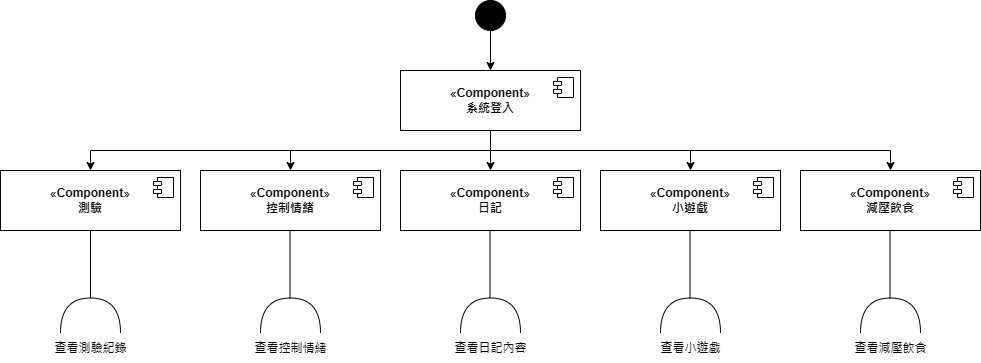

The diagram above was exported from draw.io. Its source (the exported page's mxGraphModel, read from the mxfile embedded in the PNG):
<mxGraphModel dx="1877" dy="549" grid="1" gridSize="10" guides="1" tooltips="1" connect="1" arrows="1" fold="1" page="1" pageScale="1" pageWidth="827" pageHeight="1169" math="0" shadow="0">
  <root>
    <mxCell id="0" />
    <mxCell id="1" parent="0" />
    <mxCell id="H4fY7035SYh8N_Atwo03-4" value="" style="edgeStyle=orthogonalEdgeStyle;rounded=0;orthogonalLoop=1;jettySize=auto;html=1;" parent="1" source="H4fY7035SYh8N_Atwo03-1" target="H4fY7035SYh8N_Atwo03-2" edge="1">
      <mxGeometry relative="1" as="geometry" />
    </mxCell>
    <mxCell id="H4fY7035SYh8N_Atwo03-1" value="" style="ellipse;fillColor=strokeColor;html=1;" parent="1" vertex="1">
      <mxGeometry x="355" y="90" width="30" height="30" as="geometry" />
    </mxCell>
    <mxCell id="H4fY7035SYh8N_Atwo03-15" value="" style="edgeStyle=orthogonalEdgeStyle;rounded=0;orthogonalLoop=1;jettySize=auto;html=1;" parent="1" source="H4fY7035SYh8N_Atwo03-2" target="H4fY7035SYh8N_Atwo03-11" edge="1">
      <mxGeometry relative="1" as="geometry" />
    </mxCell>
    <mxCell id="H4fY7035SYh8N_Atwo03-16" style="edgeStyle=orthogonalEdgeStyle;rounded=0;orthogonalLoop=1;jettySize=auto;html=1;exitX=0;exitY=1;exitDx=0;exitDy=0;" parent="1" source="H4fY7035SYh8N_Atwo03-2" target="H4fY7035SYh8N_Atwo03-7" edge="1">
      <mxGeometry relative="1" as="geometry">
        <Array as="points">
          <mxPoint x="370" y="220" />
          <mxPoint x="370" y="240" />
          <mxPoint x="170" y="240" />
        </Array>
      </mxGeometry>
    </mxCell>
    <mxCell id="H4fY7035SYh8N_Atwo03-17" style="edgeStyle=orthogonalEdgeStyle;rounded=0;orthogonalLoop=1;jettySize=auto;html=1;" parent="1" source="H4fY7035SYh8N_Atwo03-2" target="H4fY7035SYh8N_Atwo03-13" edge="1">
      <mxGeometry relative="1" as="geometry">
        <Array as="points">
          <mxPoint x="370" y="240" />
          <mxPoint x="-30" y="240" />
        </Array>
      </mxGeometry>
    </mxCell>
    <mxCell id="H4fY7035SYh8N_Atwo03-18" style="edgeStyle=orthogonalEdgeStyle;rounded=0;orthogonalLoop=1;jettySize=auto;html=1;" parent="1" source="H4fY7035SYh8N_Atwo03-2" target="H4fY7035SYh8N_Atwo03-5" edge="1">
      <mxGeometry relative="1" as="geometry">
        <Array as="points">
          <mxPoint x="370" y="240" />
          <mxPoint x="770" y="240" />
        </Array>
      </mxGeometry>
    </mxCell>
    <mxCell id="H4fY7035SYh8N_Atwo03-19" style="edgeStyle=orthogonalEdgeStyle;rounded=0;orthogonalLoop=1;jettySize=auto;html=1;entryX=0.5;entryY=0;entryDx=0;entryDy=0;" parent="1" source="H4fY7035SYh8N_Atwo03-2" target="H4fY7035SYh8N_Atwo03-9" edge="1">
      <mxGeometry relative="1" as="geometry">
        <Array as="points">
          <mxPoint x="370" y="240" />
          <mxPoint x="570" y="240" />
        </Array>
      </mxGeometry>
    </mxCell>
    <mxCell id="H4fY7035SYh8N_Atwo03-2" value="«&lt;b style=&quot;border-color: var(--border-color);&quot;&gt;Component&lt;/b&gt;»&lt;br&gt;&lt;b&gt;系統登入&lt;/b&gt;" style="html=1;dropTarget=0;whiteSpace=wrap;" parent="1" vertex="1">
      <mxGeometry x="280" y="160" width="180" height="60" as="geometry" />
    </mxCell>
    <mxCell id="H4fY7035SYh8N_Atwo03-3" value="" style="shape=module;jettyWidth=8;jettyHeight=4;" parent="H4fY7035SYh8N_Atwo03-2" vertex="1">
      <mxGeometry x="1" width="20" height="20" relative="1" as="geometry">
        <mxPoint x="-27" y="7" as="offset" />
      </mxGeometry>
    </mxCell>
    <mxCell id="H4fY7035SYh8N_Atwo03-5" value="«&lt;b style=&quot;border-color: var(--border-color);&quot;&gt;Component&lt;/b&gt;»&lt;br&gt;&lt;b&gt;減壓飲食&lt;/b&gt;" style="html=1;dropTarget=0;whiteSpace=wrap;" parent="1" vertex="1">
      <mxGeometry x="680" y="260" width="180" height="60" as="geometry" />
    </mxCell>
    <mxCell id="H4fY7035SYh8N_Atwo03-6" value="" style="shape=module;jettyWidth=8;jettyHeight=4;" parent="H4fY7035SYh8N_Atwo03-5" vertex="1">
      <mxGeometry x="1" width="20" height="20" relative="1" as="geometry">
        <mxPoint x="-27" y="7" as="offset" />
      </mxGeometry>
    </mxCell>
    <mxCell id="H4fY7035SYh8N_Atwo03-7" value="«&lt;b style=&quot;border-color: var(--border-color);&quot;&gt;Component&lt;/b&gt;»&lt;br&gt;&lt;b&gt;控制情緒&lt;/b&gt;" style="html=1;dropTarget=0;whiteSpace=wrap;" parent="1" vertex="1">
      <mxGeometry x="80" y="260" width="180" height="60" as="geometry" />
    </mxCell>
    <mxCell id="H4fY7035SYh8N_Atwo03-8" value="" style="shape=module;jettyWidth=8;jettyHeight=4;" parent="H4fY7035SYh8N_Atwo03-7" vertex="1">
      <mxGeometry x="1" width="20" height="20" relative="1" as="geometry">
        <mxPoint x="-27" y="7" as="offset" />
      </mxGeometry>
    </mxCell>
    <mxCell id="H4fY7035SYh8N_Atwo03-9" value="«&lt;b style=&quot;border-color: var(--border-color);&quot;&gt;Component&lt;/b&gt;»&lt;br&gt;&lt;b&gt;小遊戲&lt;/b&gt;" style="html=1;dropTarget=0;whiteSpace=wrap;" parent="1" vertex="1">
      <mxGeometry x="480" y="260" width="180" height="60" as="geometry" />
    </mxCell>
    <mxCell id="H4fY7035SYh8N_Atwo03-10" value="" style="shape=module;jettyWidth=8;jettyHeight=4;" parent="H4fY7035SYh8N_Atwo03-9" vertex="1">
      <mxGeometry x="1" width="20" height="20" relative="1" as="geometry">
        <mxPoint x="-27" y="7" as="offset" />
      </mxGeometry>
    </mxCell>
    <mxCell id="H4fY7035SYh8N_Atwo03-11" value="«&lt;b style=&quot;border-color: var(--border-color);&quot;&gt;Component&lt;/b&gt;»&lt;br&gt;&lt;b&gt;日記&lt;/b&gt;" style="html=1;dropTarget=0;whiteSpace=wrap;" parent="1" vertex="1">
      <mxGeometry x="280" y="260" width="180" height="60" as="geometry" />
    </mxCell>
    <mxCell id="H4fY7035SYh8N_Atwo03-12" value="" style="shape=module;jettyWidth=8;jettyHeight=4;" parent="H4fY7035SYh8N_Atwo03-11" vertex="1">
      <mxGeometry x="1" width="20" height="20" relative="1" as="geometry">
        <mxPoint x="-27" y="7" as="offset" />
      </mxGeometry>
    </mxCell>
    <mxCell id="H4fY7035SYh8N_Atwo03-13" value="«&lt;b style=&quot;border-color: var(--border-color);&quot;&gt;Component&lt;/b&gt;»&lt;br&gt;&lt;b&gt;測驗&lt;/b&gt;" style="html=1;dropTarget=0;whiteSpace=wrap;" parent="1" vertex="1">
      <mxGeometry x="-120" y="260" width="180" height="60" as="geometry" />
    </mxCell>
    <mxCell id="H4fY7035SYh8N_Atwo03-14" value="" style="shape=module;jettyWidth=8;jettyHeight=4;" parent="H4fY7035SYh8N_Atwo03-13" vertex="1">
      <mxGeometry x="1" width="20" height="20" relative="1" as="geometry">
        <mxPoint x="-27" y="7" as="offset" />
      </mxGeometry>
    </mxCell>
    <mxCell id="H4fY7035SYh8N_Atwo03-21" value="" style="ellipse;whiteSpace=wrap;html=1;align=center;aspect=fixed;fillColor=none;strokeColor=none;resizable=0;perimeter=centerPerimeter;rotatable=0;allowArrows=0;points=[];outlineConnect=1;" parent="1" vertex="1">
      <mxGeometry x="330" y="310" width="10" height="10" as="geometry" />
    </mxCell>
    <mxCell id="H4fY7035SYh8N_Atwo03-25" value="" style="ellipse;whiteSpace=wrap;html=1;align=center;aspect=fixed;fillColor=none;strokeColor=none;resizable=0;perimeter=centerPerimeter;rotatable=0;allowArrows=0;points=[];outlineConnect=1;fillOpacity=100;fixDash=0;" parent="1" vertex="1">
      <mxGeometry x="-90" y="400" width="10" height="10" as="geometry" />
    </mxCell>
    <mxCell id="H4fY7035SYh8N_Atwo03-53" value="" style="shape=requiredInterface;html=1;verticalLabelPosition=bottom;sketch=0;direction=north;" parent="1" vertex="1">
      <mxGeometry x="140" y="387.5" width="60" height="35" as="geometry" />
    </mxCell>
    <mxCell id="H4fY7035SYh8N_Atwo03-54" value="" style="shape=requiredInterface;html=1;verticalLabelPosition=bottom;sketch=0;direction=north;" parent="1" vertex="1">
      <mxGeometry x="340" y="387.5" width="60" height="35" as="geometry" />
    </mxCell>
    <mxCell id="H4fY7035SYh8N_Atwo03-55" value="" style="shape=requiredInterface;html=1;verticalLabelPosition=bottom;sketch=0;direction=north;" parent="1" vertex="1">
      <mxGeometry x="540" y="387.5" width="60" height="35" as="geometry" />
    </mxCell>
    <mxCell id="H4fY7035SYh8N_Atwo03-56" value="" style="shape=requiredInterface;html=1;verticalLabelPosition=bottom;sketch=0;direction=north;" parent="1" vertex="1">
      <mxGeometry x="740" y="387.5" width="60" height="35" as="geometry" />
    </mxCell>
    <mxCell id="H4fY7035SYh8N_Atwo03-34" value="" style="group" parent="1" connectable="0" vertex="1">
      <mxGeometry x="-60" y="387.5" width="60" height="35" as="geometry" />
    </mxCell>
    <mxCell id="H4fY7035SYh8N_Atwo03-28" value="" style="shape=requiredInterface;html=1;verticalLabelPosition=bottom;sketch=0;direction=north;" parent="H4fY7035SYh8N_Atwo03-34" vertex="1">
      <mxGeometry width="60" height="35" as="geometry" />
    </mxCell>
    <mxCell id="H4fY7035SYh8N_Atwo03-30" value="" style="endArrow=none;html=1;edgeStyle=orthogonalEdgeStyle;rounded=0;exitX=0.5;exitY=1;exitDx=0;exitDy=0;entryX=1;entryY=0.5;entryDx=0;entryDy=0;entryPerimeter=0;" parent="1" source="H4fY7035SYh8N_Atwo03-13" target="H4fY7035SYh8N_Atwo03-28" edge="1">
      <mxGeometry relative="1" as="geometry">
        <mxPoint x="30" y="775" as="sourcePoint" />
        <mxPoint x="190" y="775" as="targetPoint" />
      </mxGeometry>
    </mxCell>
    <mxCell id="H4fY7035SYh8N_Atwo03-67" value="" style="endArrow=none;html=1;edgeStyle=orthogonalEdgeStyle;rounded=0;exitX=0.5;exitY=1;exitDx=0;exitDy=0;entryX=1;entryY=0.5;entryDx=0;entryDy=0;entryPerimeter=0;" parent="1" edge="1">
      <mxGeometry relative="1" as="geometry">
        <mxPoint x="169.5" y="320" as="sourcePoint" />
        <mxPoint x="169.5" y="388" as="targetPoint" />
      </mxGeometry>
    </mxCell>
    <mxCell id="H4fY7035SYh8N_Atwo03-68" value="" style="endArrow=none;html=1;edgeStyle=orthogonalEdgeStyle;rounded=0;exitX=0.5;exitY=1;exitDx=0;exitDy=0;entryX=1;entryY=0.5;entryDx=0;entryDy=0;entryPerimeter=0;" parent="1" edge="1">
      <mxGeometry relative="1" as="geometry">
        <mxPoint x="369.5" y="319.5" as="sourcePoint" />
        <mxPoint x="369.5" y="387.5" as="targetPoint" />
      </mxGeometry>
    </mxCell>
    <mxCell id="H4fY7035SYh8N_Atwo03-69" value="" style="endArrow=none;html=1;edgeStyle=orthogonalEdgeStyle;rounded=0;exitX=0.5;exitY=1;exitDx=0;exitDy=0;entryX=1;entryY=0.5;entryDx=0;entryDy=0;entryPerimeter=0;" parent="1" edge="1">
      <mxGeometry relative="1" as="geometry">
        <mxPoint x="569.5" y="320" as="sourcePoint" />
        <mxPoint x="569.5" y="388" as="targetPoint" />
      </mxGeometry>
    </mxCell>
    <mxCell id="H4fY7035SYh8N_Atwo03-70" value="" style="endArrow=none;html=1;edgeStyle=orthogonalEdgeStyle;rounded=0;exitX=0.5;exitY=1;exitDx=0;exitDy=0;entryX=1;entryY=0.5;entryDx=0;entryDy=0;entryPerimeter=0;" parent="1" edge="1">
      <mxGeometry relative="1" as="geometry">
        <mxPoint x="769.5" y="320" as="sourcePoint" />
        <mxPoint x="769.5" y="388" as="targetPoint" />
      </mxGeometry>
    </mxCell>
    <mxCell id="H4fY7035SYh8N_Atwo03-71" value="查看測驗紀錄" style="text;html=1;align=center;verticalAlign=middle;resizable=0;points=[];autosize=1;strokeColor=none;fillColor=none;" parent="1" vertex="1">
      <mxGeometry x="-80" y="422.5" width="100" height="30" as="geometry" />
    </mxCell>
    <mxCell id="H4fY7035SYh8N_Atwo03-72" value="查看小遊戲" style="text;html=1;align=center;verticalAlign=middle;resizable=0;points=[];autosize=1;strokeColor=none;fillColor=none;" parent="1" vertex="1">
      <mxGeometry x="530" y="422.5" width="80" height="30" as="geometry" />
    </mxCell>
    <mxCell id="H4fY7035SYh8N_Atwo03-73" value="查看日記內容" style="text;html=1;align=center;verticalAlign=middle;resizable=0;points=[];autosize=1;strokeColor=none;fillColor=none;" parent="1" vertex="1">
      <mxGeometry x="320" y="422.5" width="100" height="30" as="geometry" />
    </mxCell>
    <mxCell id="H4fY7035SYh8N_Atwo03-74" value="查看控制情緒" style="text;html=1;align=center;verticalAlign=middle;resizable=0;points=[];autosize=1;strokeColor=none;fillColor=none;" parent="1" vertex="1">
      <mxGeometry x="120" y="422.5" width="100" height="30" as="geometry" />
    </mxCell>
    <mxCell id="H4fY7035SYh8N_Atwo03-75" value="查看減壓飲食" style="text;html=1;align=center;verticalAlign=middle;resizable=0;points=[];autosize=1;strokeColor=none;fillColor=none;" parent="1" vertex="1">
      <mxGeometry x="720" y="422.5" width="100" height="30" as="geometry" />
    </mxCell>
  </root>
</mxGraphModel>